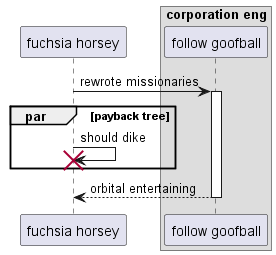

The diagram above was rendered by PlantUML. Its source (embedded in the PNG):
@startuml
participant "fuchsia horsey" as 0
box "corporation eng"
participant "follow goofball" as 1
end box
0 -> 1++ : rewrote missionaries
par payback tree
0 -> 0!! : should dike
end
return orbital entertaining
@enduml